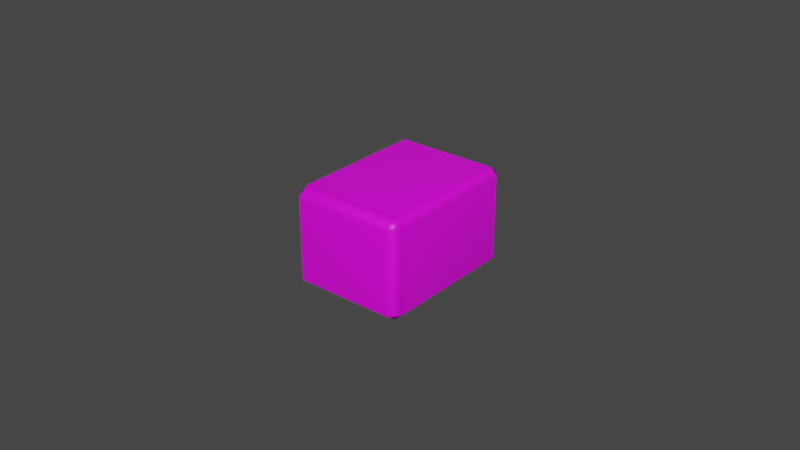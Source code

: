 # Source: tile.blend  (saved by Blender 2.82.7; exported with 4.5.12 LTS)
import bpy
from mathutils import Matrix  # noqa: F401  (used for matrix-valued properties, if any)

bpy.ops.wm.read_factory_settings(use_empty=True)
scene = bpy.context.scene
scene.name = 'Scene'

# ---- collections
col_collection = bpy.data.collections.new('Collection'); scene.collection.children.link(col_collection)

# ---- images (referenced by path relative to the original .blend; pixels are not part of the script)
import os
ASSET_DIR = os.environ.get("B2B_ASSET_DIR", "")  # directory of the original .blend (textures are referenced by path, not embedded)
HERE = os.path.dirname(os.path.abspath(__file__))  # packed textures are extracted next to this script under _unpacked/

def load_image(name, relpath, width, height, colorspace="sRGB"):
    """Load a texture the original file referenced (path relative to the .blend, or extracted next to this script)."""
    p = next((c for c in (os.path.join(HERE, relpath), os.path.join(ASSET_DIR, relpath)) if relpath and os.path.exists(c)), "")
    if p:
        img = bpy.data.images.load(p, check_existing=True)
        img.name = name
    else:  # same state as the original file: an image datablock whose file is absent (Cycles renders it pink)
        img = bpy.data.images.new(name, width, height)
        img.source = "FILE"
        img.filepath = "//" + (relpath or name)
    img.colorspace_settings.name = colorspace
    return img
img_tile_png = load_image('tile.png', 'tile.png', 1024, 1024, 'sRGB')

# ---- materials (node trees are filled in below, after node groups)
mat_tile = bpy.data.materials.new('Tile')
mat_tile.use_transparent_shadow = False

# ---- material node trees
mat_tile.use_nodes = True; mat_tile.node_tree.nodes.clear()
_N = mat_tile.node_tree.nodes; _L = mat_tile.node_tree.links
n0 = _N.new('ShaderNodeOutputMaterial'); n0.name = 'Material Output'; n0.location = (300, 300)
n1 = _N.new('ShaderNodeBsdfPrincipled'); n1.name = 'Principled BSDF'; n1.location = (10, 300)
n1.distribution = 'GGX'
n1.subsurface_method = 'BURLEY'
n1.inputs[3].default_value = 1.45
n1.inputs[27].default_value = (0.0, 0.0, 0.0, 1.0)
n1.inputs[28].default_value = 1.0
n2 = _N.new('ShaderNodeTexImage'); n2.name = 'Image Texture'; n2.location = (-480, 238)
n2.image = img_tile_png
_L.new(n1.outputs[0], n0.inputs[0])
_L.new(n2.outputs[0], n1.inputs[0])
n0.is_active_output = True

# ---- world
world_world = bpy.data.worlds.new('World'); scene.world = world_world
world_world.use_nodes = True; world_world.node_tree.nodes.clear()
_N = world_world.node_tree.nodes; _L = world_world.node_tree.links
n0 = _N.new('ShaderNodeOutputWorld'); n0.name = 'World Output'; n0.location = (300, 300)
n1 = _N.new('ShaderNodeBackground'); n1.name = 'Background'; n1.location = (10, 300)
n1.inputs[0].default_value = (0.05088, 0.05088, 0.05088, 1.0)
_L.new(n1.outputs[0], n0.inputs[0])
n0.is_active_output = True
world_world.color = (0.05088, 0.05088, 0.05088)
world_world.use_sun_shadow = False
world_world.sun_shadow_jitter_overblur = 0.0

# ---- meshes
me_cube_001 = bpy.data.meshes.new('Cube.001')
me_cube_001.from_pydata([(-0.01587, -0.02116, -0.016), (-0.01587, -0.025, -0.01324), (-0.01875, -0.02116, -0.01324), (-0.01587, -0.025, 0.01324), (-0.01587, -0.02116, 0.016), (-0.01875, -0.02116, 0.01324), (-0.01587, 0.02116, -0.016), (-0.01875, 0.02116, -0.01324), (-0.01587, 0.025, -0.01324), (-0.01587, 0.02116, 0.016), (-0.01587, 0.025, 0.01324), (-0.01875, 0.02116, 0.01324), (0.01587, -0.02116, -0.016), (0.01875, -0.02116, -0.01324), (0.01587, -0.025, -0.01324), (0.01587, -0.02116, 0.016), (0.01587, -0.025, 0.01324), (0.01875, -0.02116, 0.01324), (0.01587, 0.02116, -0.016), (0.01587, 0.025, -0.01324), (0.01875, 0.02116, -0.01324), (0.01588, 0.02116, 0.016), (0.01875, 0.02116, 0.01324), (0.01587, 0.025, 0.01324)], [], [(14, 16, 3, 1), (20, 22, 17, 13), (21, 9, 4, 15), (2, 5, 11, 7), (8, 10, 23, 19), (0, 1, 2), (3, 4, 5), (6, 7, 8), (9, 10, 11), (12, 13, 14), (15, 16, 17), (18, 19, 20), (21, 22, 23), (6, 0, 2, 7), (1, 3, 5, 2), (4, 9, 11, 5), (10, 8, 7, 11), (18, 6, 8, 19), (9, 21, 23, 10), (22, 20, 19, 23), (12, 18, 20, 13), (21, 15, 17, 22), (16, 14, 13, 17), (0, 12, 14, 1), (15, 4, 3, 16), (6, 18, 12, 0)])
_uv = me_cube_001.uv_layers.new(name='UVMap')
_uv.uv.foreach_set('vector', [0.4319, 0.6291, 0.4319, 0.9565, 0.0393, 0.9565, 0.0393, 0.6291, 0.9961, 0.6274, 0.9961, 0.9582, 0.4674, 0.9565, 0.4674, 0.6291, 0.9488, 0.5897, 0.5401, 0.5897, 0.5401, 0.04484, 0.9488, 0.04484, 0.9961, 0.6274, 0.9961, 0.9582, 0.4674, 0.9565, 0.4674, 0.6291, 0.4319, 0.6291, 0.4319, 0.9565, 0.0393, 0.9565, 0.0393, 0.6291, 0.03917, 0.5816, 0.0393, 0.6291, 0.003589, 0.5816, 0.0393, 0.9565, 0.0393, 0.9906, 0.003744, 0.9565, 0.03917, 0.05792, 0.003589, 0.05792, 0.03917, 0.0104, 0.4319, 0.9906, 0.4319, 0.9565, 0.4674, 0.9565, 0.432, 0.5816, 0.4676, 0.5816, 0.4319, 0.6291, 0.4319, 0.9906, 0.4319, 0.9565, 0.4674, 0.9565, 0.432, 0.05792, 0.432, 0.0104, 0.4676, 0.05792, 0.0393, 0.9906, 0.003745, 0.9565, 0.0393, 0.9565, 0.03917, 0.05792, 0.03917, 0.5816, 0.003589, 0.5816, 0.003589, 0.05792, 0.0393, 0.6291, 0.0393, 0.9565, 0.003744, 0.9565, 0.003744, 0.6291, 0.9961, 0.9926, 0.4674, 0.9926, 0.4674, 0.9565, 0.9961, 0.9582, 0.4319, 0.9565, 0.4319, 0.6291, 0.4674, 0.6291, 0.4674, 0.9565, 0.432, 0.05792, 0.03917, 0.05792, 0.03917, 0.0104, 0.432, 0.0104, 0.4319, 0.9906, 0.0393, 0.9906, 0.0393, 0.9565, 0.4319, 0.9565, 0.003745, 0.9565, 0.003745, 0.6291, 0.0393, 0.6291, 0.0393, 0.9565, 0.432, 0.5816, 0.432, 0.05792, 0.4676, 0.05792, 0.4676, 0.5816, 0.9961, 0.9926, 0.4674, 0.9926, 0.4674, 0.9565, 0.9961, 0.9582, 0.4319, 0.9565, 0.4319, 0.6291, 0.4674, 0.6291, 0.4674, 0.9565, 0.03917, 0.5816, 0.432, 0.5816, 0.4319, 0.6291, 0.0393, 0.6291, 0.4319, 0.9906, 0.0393, 0.9906, 0.0393, 0.9565, 0.4319, 0.9565, 0.03917, 0.05792, 0.432, 0.05792, 0.432, 0.5816, 0.03917, 0.5816])
_uv.active_render = True
_uv = me_cube_001.uv_layers.new(name='facemap')
_uv.uv.foreach_set('vector', [0.0, 0.0, 0.0, 0.0, 0.0, 0.0, 0.0, 0.0, 0.0, 0.0, 0.0, 0.0, 0.0, 0.0, 0.0, 0.0, 1.0, 0.9999, 8.277e-05, 0.9999, 8.291e-05, 8.285e-05, 1.0, 8.285e-05, 0.0, 0.0, 0.0, 0.0, 0.0, 0.0, 0.0, 0.0, 0.0, 0.0, 0.0, 0.0, 0.0, 0.0, 0.0, 0.0, 0.0, 0.0, 0.0, 0.0, 0.0, 0.0, 0.0, 0.0, 0.0, 0.0, 0.0, 0.0, 0.0, 0.0, 0.0, 0.0, 0.0, 0.0, 0.0, 0.0, 0.0, 0.0, 0.0, 0.0, 0.0, 0.0, 0.0, 0.0, 0.0, 0.0, 0.0, 0.0, 0.0, 0.0, 0.0, 0.0, 0.0, 0.0, 0.0, 0.0, 0.0, 0.0, 0.0, 0.0, 0.0, 0.0, 0.0, 0.0, 0.0, 0.0, 0.0, 0.0, 0.0, 0.0, 0.0, 0.0, 0.0, 0.0, 0.0, 0.0, 0.0, 0.0, 0.0, 0.0, 0.0, 0.0, 0.0, 0.0, 0.0, 0.0, 0.0, 0.0, 0.0, 0.0, 0.0, 0.0, 0.0, 0.0, 0.0, 0.0, 0.0, 0.0, 0.0, 0.0, 0.0, 0.0, 0.0, 0.0, 0.0, 0.0, 0.0, 0.0, 0.0, 0.0, 0.0, 0.0, 0.0, 0.0, 0.0, 0.0, 0.0, 0.0, 0.0, 0.0, 0.0, 0.0, 0.0, 0.0, 0.0, 0.0, 0.0, 0.0, 0.0, 0.0, 0.0, 0.0, 0.0, 0.0, 0.0, 0.0, 0.0, 0.0, 0.0, 0.0, 0.0, 0.0, 0.0, 0.0, 0.0, 0.0, 0.0, 0.0, 0.0, 0.0, 0.0, 0.0, 0.0, 0.0, 0.0, 0.0, 0.0, 0.0, 0.0, 0.0, 0.0, 0.0, 0.0, 0.0, 0.0, 0.0, 0.0, 0.0])
_ca = me_cube_001.color_attributes.new('Col', 'BYTE_COLOR', 'CORNER')
_ca.data.foreach_set('color', [0.0, 0.0, 0.0, 1.0, 0.0, 0.0, 0.0, 1.0, 0.0, 0.0, 0.0, 1.0, 0.0, 0.0, 0.0, 1.0, 0.0, 0.0, 0.0, 1.0, 0.0, 0.0, 0.0, 1.0, 0.0, 0.0, 0.0, 1.0, 0.0, 0.0, 0.0, 1.0, 1.0, 0.0, 0.0, 1.0, 1.0, 0.0, 0.0, 1.0, 1.0, 0.002125, 0.0, 1.0, 1.0, 0.0, 0.0, 1.0, 0.0, 0.0, 0.0, 1.0, 0.0, 0.0, 0.0, 1.0, 0.0, 0.0, 0.0, 1.0, 0.0, 0.0, 0.0, 1.0, 0.0, 0.0, 0.0, 1.0, 0.0, 0.0, 0.0, 1.0, 0.0, 0.0, 0.0, 1.0, 0.0, 0.0, 0.0, 1.0, 0.0, 0.0, 0.0, 1.0, 0.0, 0.0, 0.0, 1.0, 0.0, 0.0, 0.0, 1.0, 0.0, 0.0, 0.0, 1.0, 1.0, 0.002125, 0.0, 1.0, 0.0, 0.0, 0.0, 1.0, 0.0, 0.0, 0.0, 1.0, 0.0, 0.0, 0.0, 1.0, 0.0, 0.0, 0.0, 1.0, 1.0, 0.0, 0.0, 1.0, 0.0, 0.0, 0.0, 1.0, 0.0, 0.0, 0.0, 1.0, 0.0, 0.0, 0.0, 1.0, 0.0, 0.0, 0.0, 1.0, 0.0, 0.0, 0.0, 1.0, 1.0, 0.0, 0.0, 1.0, 0.0, 0.0, 0.0, 1.0, 0.0, 0.0, 0.0, 1.0, 0.0, 0.0, 0.0, 1.0, 0.0, 0.0, 0.0, 1.0, 0.0, 0.0, 0.0, 1.0, 1.0, 0.0, 0.0, 1.0, 0.0, 0.0, 0.0, 1.0, 0.0, 0.0, 0.0, 1.0, 0.0, 0.0, 0.0, 1.0, 0.0, 0.0, 0.0, 1.0, 0.0, 0.0, 0.0, 1.0, 0.0, 0.0, 0.0, 1.0, 0.0, 0.0, 0.0, 1.0, 0.0, 0.0, 0.0, 1.0, 0.0, 0.0, 0.0, 1.0, 0.0, 0.0, 0.0, 1.0, 1.0, 0.002125, 0.0, 1.0, 1.0, 0.0, 0.0, 1.0, 0.0, 0.0, 0.0, 1.0, 0.0, 0.0, 0.0, 1.0, 0.0, 0.0, 0.0, 1.0, 0.0, 0.0, 0.0, 1.0, 0.0, 0.0, 0.0, 1.0, 0.0, 0.0, 0.0, 1.0, 0.0, 0.0, 0.0, 1.0, 0.0, 0.0, 0.0, 1.0, 0.0, 0.0, 0.0, 1.0, 0.0, 0.0, 0.0, 1.0, 1.0, 0.0, 0.0, 1.0, 1.0, 0.0, 0.0, 1.0, 0.0, 0.0, 0.0, 1.0, 0.0, 0.0, 0.0, 1.0, 0.0, 0.0, 0.0, 1.0, 0.0, 0.0, 0.0, 1.0, 0.0, 0.0, 0.0, 1.0, 0.0, 0.0, 0.0, 1.0, 0.0, 0.0, 0.0, 1.0, 0.0, 0.0, 0.0, 1.0, 0.0, 0.0, 0.0, 1.0, 0.0, 0.0, 0.0, 1.0, 1.0, 0.0, 0.0, 1.0, 1.0, 0.0, 0.0, 1.0, 0.0, 0.0, 0.0, 1.0, 0.0, 0.0, 0.0, 1.0, 0.0, 0.0, 0.0, 1.0, 0.0, 0.0, 0.0, 1.0, 0.0, 0.0, 0.0, 1.0, 0.0, 0.0, 0.0, 1.0, 0.0, 0.0, 0.0, 1.0, 0.0, 0.0, 0.0, 1.0, 0.0, 0.0, 0.0, 1.0, 0.0, 0.0, 0.0, 1.0, 1.0, 0.0, 0.0, 1.0, 1.0, 0.002125, 0.0, 1.0, 0.0, 0.0, 0.0, 1.0, 0.0, 0.0, 0.0, 1.0, 0.0, 0.0, 0.0, 1.0, 0.0, 0.0, 0.0, 1.0, 0.0, 0.0, 0.0, 1.0, 0.0, 0.0, 0.0, 1.0])
me_cube_001.materials.append(mat_tile)
me_cube_001.use_remesh_fix_poles = True
me_cube_001.use_remesh_preserve_attributes = False
me_cube_001.use_mirror_vertex_groups = False
me_cube_001.use_paint_bone_selection = False
me_cube_001.use_paint_mask_vertex = True
me_cube_001.update()
me_cube_001.normals_split_custom_set([tuple(v) for v in zip(*[iter([0.07885, -0.9928, -0.09019, 0.07885, -0.9928, 0.09019, -0.07885, -0.9928, 0.09019, -0.07885, -0.9928, -0.09019, 0.9943, 0.05552, -0.0914, 0.9943, 0.05552, 0.0914, 0.9943, -0.05552, 0.0914, 0.9943, -0.05552, -0.0914, 0.08042, 0.05587, 0.9952, -0.08042, 0.05587, 0.9952, -0.08042, -0.05587, 0.9952, 0.08042, -0.05587, 0.9952, -0.9943, -0.05552, -0.0914, -0.9943, -0.05552, 0.0914, -0.9943, 0.05552, 0.0914, -0.9943, 0.05552, -0.0914, -0.07885, 0.9928, -0.09019, -0.07885, 0.9928, 0.09019, 0.07885, 0.9928, 0.09019, 0.07885, 0.9928, -0.09019, -0.08703, 0.07867, -0.9931, -0.1618, -0.967, -0.1971, -0.9889, 0.07108, -0.1306, -0.1618, -0.967, 0.1971, -0.08701, 0.07865, 0.9931, -0.9889, 0.0711, 0.1306, -0.08701, -0.07865, -0.9931, -0.9889, -0.07111, -0.1306, -0.1618, 0.967, -0.1971, -0.08703, -0.07868, 0.9931, -0.1618, 0.967, 0.1971, -0.9889, -0.07109, 0.1306, 0.08701, 0.07865, -0.9931, 0.9889, 0.0711, -0.1306, 0.1618, -0.967, -0.1971, 0.08703, 0.07867, 0.9931, 0.1618, -0.967, 0.1971, 0.9889, 0.07108, 0.1306, 0.08703, -0.07868, -0.9931, 0.1618, 0.967, -0.1971, 0.9889, -0.07109, -0.1306, 0.08712, -0.07856, 0.9931, 0.9889, -0.07112, 0.1305, 0.1618, 0.967, 0.197, -0.06008, 0.05583, -0.9966, -0.06008, -0.05583, -0.9966, -0.9922, -0.05547, -0.1117, -0.9922, 0.05547, -0.1117, -0.2192, -0.9715, -0.09023, -0.2192, -0.9715, 0.09023, -0.9921, 0.08638, 0.09142, -0.9921, 0.08638, -0.09142, -0.06008, -0.05583, 0.9966, -0.06008, 0.05583, 0.9966, -0.9922, 0.05547, 0.1117, -0.9922, -0.05547, 0.1117, -0.2192, 0.9715, 0.09023, -0.2192, 0.9715, -0.09023, -0.9921, -0.08639, -0.09142, -0.9921, -0.08639, 0.09142, 0.08041, -0.1055, -0.9912, -0.08041, -0.1055, -0.9912, -0.07884, 0.9652, -0.2493, 0.07884, 0.9652, -0.2493, -0.0804, -0.1055, 0.9912, 0.08043, -0.1055, 0.9912, 0.07882, 0.9652, 0.2493, -0.07885, 0.9652, 0.2492, 0.9921, -0.08639, 0.09142, 0.9921, -0.08639, -0.09142, 0.2192, 0.9715, -0.09023, 0.2192, 0.9715, 0.09023, 0.06008, -0.05583, -0.9966, 0.06008, 0.05583, -0.9966, 0.9922, 0.05547, -0.1117, 0.9922, -0.05547, -0.1117, 0.06012, 0.05586, 0.9966, 0.06013, -0.05583, 0.9966, 0.9922, -0.05548, 0.1116, 0.9922, 0.05544, 0.1116, 0.2192, -0.9715, 0.09023, 0.2192, -0.9715, -0.09023, 0.9921, 0.08638, -0.09142, 0.9921, 0.08638, 0.09142, -0.08041, 0.1055, -0.9912, 0.08041, 0.1055, -0.9912, 0.07884, -0.9652, -0.2493, -0.07884, -0.9652, -0.2493, 0.08041, 0.1055, 0.9912, -0.08041, 0.1055, 0.9912, -0.07884, -0.9652, 0.2493, 0.07884, -0.9652, 0.2493, -0.08042, 0.05587, -0.9952, 0.08042, 0.05587, -0.9952, 0.08042, -0.05587, -0.9952, -0.08042, -0.05587, -0.9952])] * 3)])

# ---- objects
ob_tile = bpy.data.objects.new('Tile', me_cube_001)

# ---- transforms, parenting, visibility, modifiers, constraints
ob_tile.location = (0.0, 0.0, 0.0)
ob_tile.lineart.crease_threshold = 0.0

# ---- collection membership
col_collection.objects.link(ob_tile)

# ---- scene / render settings (as saved in the file)
scene.frame_start = 1; scene.frame_end = 250; scene.frame_set(24)
scene.render.engine = 'BLENDER_EEVEE_NEXT'
scene.cycles.use_denoising = False
scene.cycles.samples = 128
scene.cycles.sampling_pattern = 'TABULATED_SOBOL'
scene.cycles.use_adaptive_sampling = False
scene.cycles.use_light_tree = False
scene.view_settings.view_transform = 'Filmic'
bpy.context.view_layer.update()

# ---- added for rendering (the .blend has no active camera and no usable light): camera, sun
cam_auto = bpy.data.cameras.new('AutoCamera')
cam_auto.lens = 50.0
cam_auto.sensor_width = 36.0
cam_auto.clip_end = 1000.0
ob_auto_camera = bpy.data.objects.new('AutoCamera', cam_auto)
scene.collection.objects.link(ob_auto_camera)
ob_auto_camera.location = (0.185045, -0.222054, 0.148036)
ob_auto_camera.rotation_euler = (1.09748, -7.21219e-08, 0.694738)
scene.camera = ob_auto_camera
light_auto_sun = bpy.data.lights.new('AutoSun', 'SUN')
light_auto_sun.energy = 3.0
light_auto_sun.angle = 0.0523599
ob_auto_sun = bpy.data.objects.new('AutoSun', light_auto_sun)
scene.collection.objects.link(ob_auto_sun)
ob_auto_sun.rotation_euler = (0.872665, 0.174533, 0.523599)
bpy.context.view_layer.update()
